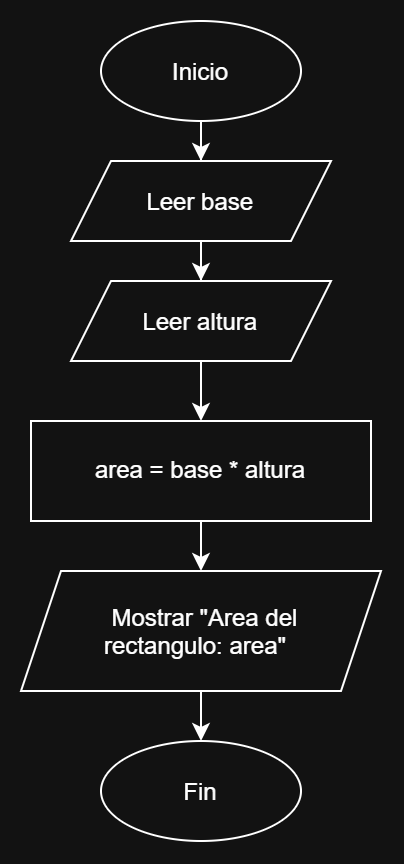

The diagram above was exported from draw.io. Its source (the exported page's mxGraphModel, read from the mxfile embedded in the PNG):
<mxGraphModel dx="918" dy="468" grid="1" gridSize="10" guides="1" tooltips="1" connect="1" arrows="1" fold="1" page="1" pageScale="1" pageWidth="850" pageHeight="1100" math="0" shadow="0">
  <root>
    <mxCell id="0" />
    <mxCell id="1" parent="0" />
    <mxCell id="H78bDKnox51CT3MsC5ZN-5" edge="1" parent="1" source="H78bDKnox51CT3MsC5ZN-1" style="edgeStyle=orthogonalEdgeStyle;rounded=0;orthogonalLoop=1;jettySize=auto;html=1;defaultLabelBackgroundColor=page;" target="H78bDKnox51CT3MsC5ZN-3" value="">
      <mxGeometry relative="1" as="geometry" />
    </mxCell>
    <mxCell id="H78bDKnox51CT3MsC5ZN-1" parent="1" style="ellipse;whiteSpace=wrap;html=1;shapeInside=1;" value="Inicio" vertex="1">
      <mxGeometry height="50" width="100" x="350" y="20" as="geometry" />
    </mxCell>
    <mxCell id="H78bDKnox51CT3MsC5ZN-2" parent="1" style="ellipse;whiteSpace=wrap;html=1;shapeInside=1;" value="Fin" vertex="1">
      <mxGeometry height="50" width="100" x="350" y="380" as="geometry" />
    </mxCell>
    <mxCell id="H78bDKnox51CT3MsC5ZN-6" edge="1" parent="1" source="H78bDKnox51CT3MsC5ZN-3" style="edgeStyle=orthogonalEdgeStyle;rounded=0;orthogonalLoop=1;jettySize=auto;html=1;defaultLabelBackgroundColor=page;" target="H78bDKnox51CT3MsC5ZN-4" value="">
      <mxGeometry relative="1" as="geometry" />
    </mxCell>
    <mxCell id="H78bDKnox51CT3MsC5ZN-3" parent="1" style="shape=parallelogram;perimeter=parallelogramPerimeter;whiteSpace=wrap;html=1;shapeInside=1;fixedSize=1;" value="Leer base" vertex="1">
      <mxGeometry height="40" width="130" x="335" y="90" as="geometry" />
    </mxCell>
    <mxCell id="H78bDKnox51CT3MsC5ZN-8" edge="1" parent="1" source="H78bDKnox51CT3MsC5ZN-4" style="edgeStyle=orthogonalEdgeStyle;rounded=0;orthogonalLoop=1;jettySize=auto;html=1;defaultLabelBackgroundColor=page;" target="H78bDKnox51CT3MsC5ZN-7" value="">
      <mxGeometry relative="1" as="geometry" />
    </mxCell>
    <mxCell id="H78bDKnox51CT3MsC5ZN-4" parent="1" style="shape=parallelogram;perimeter=parallelogramPerimeter;whiteSpace=wrap;html=1;shapeInside=1;fixedSize=1;" value="Leer altura" vertex="1">
      <mxGeometry height="40" width="130" x="335" y="150" as="geometry" />
    </mxCell>
    <mxCell id="H78bDKnox51CT3MsC5ZN-11" edge="1" parent="1" source="H78bDKnox51CT3MsC5ZN-7" style="edgeStyle=orthogonalEdgeStyle;rounded=0;orthogonalLoop=1;jettySize=auto;html=1;defaultLabelBackgroundColor=page;" target="H78bDKnox51CT3MsC5ZN-10" value="">
      <mxGeometry relative="1" as="geometry" />
    </mxCell>
    <mxCell id="H78bDKnox51CT3MsC5ZN-7" parent="1" style="rounded=0;whiteSpace=wrap;html=1;" value="area = base * altura" vertex="1">
      <mxGeometry height="50" width="170" x="315" y="220" as="geometry" />
    </mxCell>
    <mxCell id="H78bDKnox51CT3MsC5ZN-12" edge="1" parent="1" source="H78bDKnox51CT3MsC5ZN-10" style="edgeStyle=orthogonalEdgeStyle;rounded=0;orthogonalLoop=1;jettySize=auto;html=1;defaultLabelBackgroundColor=page;" target="H78bDKnox51CT3MsC5ZN-2" value="">
      <mxGeometry relative="1" as="geometry" />
    </mxCell>
    <mxCell id="H78bDKnox51CT3MsC5ZN-10" parent="1" style="shape=parallelogram;perimeter=parallelogramPerimeter;whiteSpace=wrap;html=1;shapeInside=1;fixedSize=1;" value="Mostrar &quot;Area del rectangulo: area&quot;" vertex="1">
      <mxGeometry height="60" width="180" x="310" y="295" as="geometry" />
    </mxCell>
  </root>
</mxGraphModel>